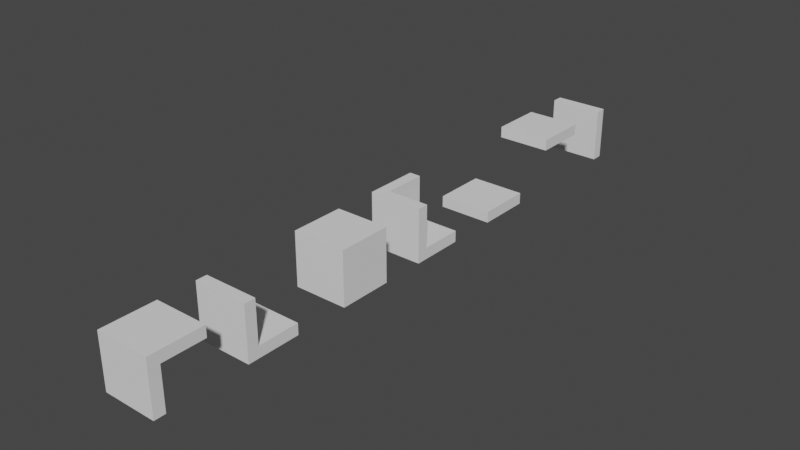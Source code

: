 # Source: base_levelgridmap.blend  (saved by Blender 3.2.14; exported with 4.5.12 LTS)
import bpy
from mathutils import Matrix  # noqa: F401  (used for matrix-valued properties, if any)

bpy.ops.wm.read_factory_settings(use_empty=True)
scene = bpy.context.scene
scene.name = 'Scene'

# ---- collections
col_collection = bpy.data.collections.new('Collection'); scene.collection.children.link(col_collection)

# ---- world
world_world = bpy.data.worlds.new('World'); scene.world = world_world
world_world.use_nodes = True; world_world.node_tree.nodes.clear()
_N = world_world.node_tree.nodes; _L = world_world.node_tree.links
n0 = _N.new('ShaderNodeOutputWorld'); n0.name = 'World Output'; n0.location = (300, 300)
n1 = _N.new('ShaderNodeBackground'); n1.name = 'Background'; n1.location = (10, 300)
n1.inputs[0].default_value = (0.05088, 0.05088, 0.05088, 1.0)
_L.new(n1.outputs[0], n0.inputs[0])
n0.is_active_output = True
world_world.color = (0.05088, 0.05088, 0.05088)
world_world.use_sun_shadow = False
world_world.sun_shadow_jitter_overblur = 0.0

# ---- meshes
me_cube = bpy.data.meshes.new('Cube')
me_cube.from_pydata([(-1.0, -1.0, -1.0), (-1.0, -1.0, 1.0), (-1.0, 1.0, -1.0), (-1.0, 1.0, 1.0), (1.0, -1.0, -1.0), (1.0, -1.0, 1.0), (1.0, 1.0, -1.0), (1.0, 1.0, 1.0)], [], [(0, 1, 3, 2), (2, 3, 7, 6), (6, 7, 5, 4), (4, 5, 1, 0), (2, 6, 4, 0), (7, 3, 1, 5)])
_uv = me_cube.uv_layers.new(name='UVMap')
_uv.uv.foreach_set('vector', [0.375, 0.0, 0.625, 0.0, 0.625, 0.25, 0.375, 0.25, 0.375, 0.25, 0.625, 0.25, 0.625, 0.5, 0.375, 0.5, 0.375, 0.5, 0.625, 0.5, 0.625, 0.75, 0.375, 0.75, 0.375, 0.75, 0.625, 0.75, 0.625, 1.0, 0.375, 1.0, 0.125, 0.5, 0.375, 0.5, 0.375, 0.75, 0.125, 0.75, 0.625, 0.5, 0.875, 0.5, 0.875, 0.75, 0.625, 0.75])
me_cube.update()
me_cube_001 = bpy.data.meshes.new('Cube.001')
me_cube_001.from_pydata([(-1.0, -0.6767, -0.6767), (-1.0, -0.6767, 1.323), (-1.0, 1.323, -0.6767), (1.0, -0.6767, -0.6767), (1.0, -0.6767, 1.323), (1.0, 1.323, -0.6767), (-1.0, 0.9067, -0.6767), (-1.0, -0.26, -0.6767), (-1.0, -0.26, 1.323), (1.0, -0.26, -0.6767), (1.0, 0.9067, -0.6767), (1.0, -0.26, 1.323), (-1.0, -0.6767, -0.26), (-1.0, -0.6767, 0.9067), (-1.0, 1.323, -0.26), (1.0, 1.323, -0.26), (1.0, -0.6767, 0.9067), (1.0, -0.6767, -0.26), (1.0, 0.9067, -0.26), (1.0, -0.26, 0.9067), (1.0, -0.26, -0.26), (-1.0, -0.26, 0.9067), (-1.0, -0.26, -0.26), (-1.0, 0.9067, -0.26), (0.5833, 1.323, -0.6767), (-0.5833, 1.323, -0.6767), (-0.5833, -0.6767, -0.6767), (0.5833, -0.6767, -0.6767), (0.5833, -0.6767, 1.323), (-0.5833, -0.6767, 1.323), (-0.5833, -0.26, 1.323), (0.5833, -0.26, 1.323), (0.5833, 0.9067, -0.6767), (-0.5833, 0.9067, -0.6767), (0.5833, -0.26, -0.6767), (-0.5833, -0.26, -0.6767), (0.5833, -0.6767, -0.26), (-0.5833, -0.6767, -0.26), (0.5833, -0.6767, 0.9067), (-0.5833, -0.6767, 0.9067), (-0.5833, 1.323, -0.26), (0.5833, 1.323, -0.26), (-1.0, -0.26, -0.26), (1.0, -0.26, -0.26), (-0.5833, -0.26, -0.26), (0.5833, -0.26, -0.26), (-1.0, -0.26, -0.26), (1.0, -0.26, -0.26), (-0.5833, -0.26, -0.26), (0.5833, -0.26, -0.26)], [], [(19, 11, 4, 16), (39, 29, 1, 13), (34, 9, 3, 27), (30, 8, 1, 29), (24, 5, 10, 32), (32, 10, 9, 34), (13, 1, 8, 21), (7, 22, 23, 6), (0, 12, 22, 7), (12, 13, 21, 22), (10, 18, 20, 9), (5, 15, 18, 10), (26, 37, 12, 0), (37, 39, 13, 12), (9, 20, 17, 3), (20, 19, 16, 17), (24, 41, 15, 5), (6, 23, 14, 2), (2, 14, 40, 25), (25, 40, 41, 24), (17, 16, 38, 36), (36, 38, 39, 37), (3, 17, 36, 27), (27, 36, 37, 26), (6, 33, 35, 7), (33, 32, 34, 35), (2, 25, 33, 6), (25, 24, 32, 33), (11, 31, 28, 4), (31, 30, 29, 28), (7, 35, 26, 0), (35, 34, 27, 26), (16, 4, 28, 38), (38, 28, 29, 39), (41, 40, 44, 45), (40, 14, 42, 44), (15, 41, 45, 43), (30, 31, 49, 48), (8, 30, 48, 46), (31, 11, 47, 49)])
_uv = me_cube_001.uv_layers.new(name='UVMap')
_uv.uv.foreach_set('vector', [0.5417, 0.6667, 0.625, 0.6667, 0.625, 0.75, 0.5417, 0.75, 0.5417, 0.9167, 0.625, 0.9167, 0.625, 1.0, 0.5417, 1.0, 0.2917, 0.6667, 0.375, 0.6667, 0.375, 0.75, 0.2917, 0.75, 0.7917, 0.6667, 0.875, 0.6667, 0.875, 0.75, 0.7917, 0.75, 0.2917, 0.5, 0.375, 0.5, 0.375, 0.5833, 0.2917, 0.5833, 0.2917, 0.5833, 0.375, 0.5833, 0.375, 0.6667, 0.2917, 0.6667, 0.5417, 0.0, 0.625, 0.0, 0.625, 0.08333, 0.5417, 0.08333, 0.375, 0.08333, 0.4583, 0.08333, 0.4583, 0.1667, 0.375, 0.1667, 0.375, 0.0, 0.4583, 0.0, 0.4583, 0.08333, 0.375, 0.08333, 0.4583, 0.0, 0.5417, 0.0, 0.5417, 0.08333, 0.4583, 0.08333, 0.375, 0.5833, 0.4583, 0.5833, 0.4583, 0.6667, 0.375, 0.6667, 0.375, 0.5, 0.4583, 0.5, 0.4583, 0.5833, 0.375, 0.5833, 0.375, 0.9167, 0.4583, 0.9167, 0.4583, 1.0, 0.375, 1.0, 0.4583, 0.9167, 0.5417, 0.9167, 0.5417, 1.0, 0.4583, 1.0, 0.375, 0.6667, 0.4583, 0.6667, 0.4583, 0.75, 0.375, 0.75, 0.4583, 0.6667, 0.5417, 0.6667, 0.5417, 0.75, 0.4583, 0.75, 0.375, 0.4167, 0.4583, 0.4167, 0.4583, 0.5, 0.375, 0.5, 0.375, 0.1667, 0.4583, 0.1667, 0.4583, 0.25, 0.375, 0.25, 0.375, 0.25, 0.4583, 0.25, 0.4583, 0.3333, 0.375, 0.3333, 0.375, 0.3333, 0.4583, 0.3333, 0.4583, 0.4167, 0.375, 0.4167, 0.4583, 0.75, 0.5417, 0.75, 0.5417, 0.8333, 0.4583, 0.8333, 0.4583, 0.8333, 0.5417, 0.8333, 0.5417, 0.9167, 0.4583, 0.9167, 0.375, 0.75, 0.4583, 0.75, 0.4583, 0.8333, 0.375, 0.8333, 0.375, 0.8333, 0.4583, 0.8333, 0.4583, 0.9167, 0.375, 0.9167, 0.125, 0.5833, 0.2083, 0.5833, 0.2083, 0.6667, 0.125, 0.6667, 0.2083, 0.5833, 0.2917, 0.5833, 0.2917, 0.6667, 0.2083, 0.6667, 0.125, 0.5, 0.2083, 0.5, 0.2083, 0.5833, 0.125, 0.5833, 0.2083, 0.5, 0.2917, 0.5, 0.2917, 0.5833, 0.2083, 0.5833, 0.625, 0.6667, 0.7083, 0.6667, 0.7083, 0.75, 0.625, 0.75, 0.7083, 0.6667, 0.7917, 0.6667, 0.7917, 0.75, 0.7083, 0.75, 0.125, 0.6667, 0.2083, 0.6667, 0.2083, 0.75, 0.125, 0.75, 0.2083, 0.6667, 0.2917, 0.6667, 0.2917, 0.75, 0.2083, 0.75, 0.5417, 0.75, 0.625, 0.75, 0.625, 0.8333, 0.5417, 0.8333, 0.5417, 0.8333, 0.625, 0.8333, 0.625, 0.9167, 0.5417, 0.9167, 0.4583, 0.4167, 0.4583, 0.3333, 0.4583, 0.3333, 0.4583, 0.4167, 0.4583, 0.3333, 0.4583, 0.25, 0.4583, 0.25, 0.4583, 0.3333, 0.4583, 0.5, 0.4583, 0.4167, 0.4583, 0.4167, 0.4583, 0.5, 0.7917, 0.6667, 0.7083, 0.6667, 0.7083, 0.6667, 0.7917, 0.6667, 0.875, 0.6667, 0.7917, 0.6667, 0.7917, 0.6667, 0.875, 0.6667, 0.7083, 0.6667, 0.625, 0.6667, 0.625, 0.6667, 0.7083, 0.6667])
me_cube_001.update()
me_cube_002 = bpy.data.meshes.new('Cube.002')
me_cube_002.from_pydata([(1.0, -0.6767, 0.6767), (1.0, -0.6767, -1.323), (1.0, 1.323, 0.6767), (-1.0, -0.6767, 0.6767), (-1.0, -0.6767, -1.323), (-1.0, 1.323, 0.6767), (1.0, 0.9067, 0.6767), (1.0, -0.26, 0.6767), (1.0, -0.26, -1.323), (-1.0, -0.26, 0.6767), (-1.0, 0.9067, 0.6767), (-1.0, -0.26, -1.323), (1.0, -0.6767, 0.26), (1.0, -0.6767, -0.9067), (1.0, 1.323, 0.26), (-1.0, 1.323, 0.26), (-1.0, -0.6767, -0.9067), (-1.0, -0.6767, 0.26), (-1.0, 0.9067, 0.26), (-1.0, -0.26, -0.9067), (-1.0, -0.26, 0.26), (1.0, -0.26, -0.9067), (1.0, -0.26, 0.26), (1.0, 0.9067, 0.26), (-0.5833, 1.323, 0.6767), (0.5833, 1.323, 0.6767), (0.5833, -0.6767, 0.6767), (-0.5833, -0.6767, 0.6767), (-0.5833, -0.6767, -1.323), (0.5833, -0.6767, -1.323), (0.5833, -0.26, -1.323), (-0.5833, -0.26, -1.323), (-0.5833, 0.9067, 0.6767), (0.5833, 0.9067, 0.6767), (-0.5833, -0.26, 0.6767), (0.5833, -0.26, 0.6767), (-0.5833, -0.6767, 0.26), (0.5833, -0.6767, 0.26), (-0.5833, -0.6767, -0.9067), (0.5833, -0.6767, -0.9067), (0.5833, 1.323, 0.26), (-0.5833, 1.323, 0.26), (1.0, -0.26, 0.26), (-1.0, -0.26, 0.26), (0.5833, -0.26, 0.26), (-0.5833, -0.26, 0.26), (1.0, -0.26, 0.26), (-1.0, -0.26, 0.26), (0.5833, -0.26, 0.26), (-0.5833, -0.26, 0.26)], [], [(19, 11, 4, 16), (39, 29, 1, 13), (34, 9, 3, 27), (30, 8, 1, 29), (24, 5, 10, 32), (32, 10, 9, 34), (13, 1, 8, 21), (7, 22, 23, 6), (0, 12, 22, 7), (12, 13, 21, 22), (10, 18, 20, 9), (5, 15, 18, 10), (26, 37, 12, 0), (37, 39, 13, 12), (9, 20, 17, 3), (20, 19, 16, 17), (24, 41, 15, 5), (6, 23, 14, 2), (2, 14, 40, 25), (25, 40, 41, 24), (17, 16, 38, 36), (36, 38, 39, 37), (3, 17, 36, 27), (27, 36, 37, 26), (6, 33, 35, 7), (33, 32, 34, 35), (2, 25, 33, 6), (25, 24, 32, 33), (11, 31, 28, 4), (31, 30, 29, 28), (7, 35, 26, 0), (35, 34, 27, 26), (16, 4, 28, 38), (38, 28, 29, 39), (41, 40, 44, 45), (40, 14, 42, 44), (15, 41, 45, 43), (30, 31, 49, 48), (8, 30, 48, 46), (31, 11, 47, 49)])
_uv = me_cube_002.uv_layers.new(name='UVMap')
_uv.uv.foreach_set('vector', [0.5417, 0.6667, 0.625, 0.6667, 0.625, 0.75, 0.5417, 0.75, 0.5417, 0.9167, 0.625, 0.9167, 0.625, 1.0, 0.5417, 1.0, 0.2917, 0.6667, 0.375, 0.6667, 0.375, 0.75, 0.2917, 0.75, 0.7917, 0.6667, 0.875, 0.6667, 0.875, 0.75, 0.7917, 0.75, 0.2917, 0.5, 0.375, 0.5, 0.375, 0.5833, 0.2917, 0.5833, 0.2917, 0.5833, 0.375, 0.5833, 0.375, 0.6667, 0.2917, 0.6667, 0.5417, 0.0, 0.625, 0.0, 0.625, 0.08333, 0.5417, 0.08333, 0.375, 0.08333, 0.4583, 0.08333, 0.4583, 0.1667, 0.375, 0.1667, 0.375, 0.0, 0.4583, 0.0, 0.4583, 0.08333, 0.375, 0.08333, 0.4583, 0.0, 0.5417, 0.0, 0.5417, 0.08333, 0.4583, 0.08333, 0.375, 0.5833, 0.4583, 0.5833, 0.4583, 0.6667, 0.375, 0.6667, 0.375, 0.5, 0.4583, 0.5, 0.4583, 0.5833, 0.375, 0.5833, 0.375, 0.9167, 0.4583, 0.9167, 0.4583, 1.0, 0.375, 1.0, 0.4583, 0.9167, 0.5417, 0.9167, 0.5417, 1.0, 0.4583, 1.0, 0.375, 0.6667, 0.4583, 0.6667, 0.4583, 0.75, 0.375, 0.75, 0.4583, 0.6667, 0.5417, 0.6667, 0.5417, 0.75, 0.4583, 0.75, 0.375, 0.4167, 0.4583, 0.4167, 0.4583, 0.5, 0.375, 0.5, 0.375, 0.1667, 0.4583, 0.1667, 0.4583, 0.25, 0.375, 0.25, 0.375, 0.25, 0.4583, 0.25, 0.4583, 0.3333, 0.375, 0.3333, 0.375, 0.3333, 0.4583, 0.3333, 0.4583, 0.4167, 0.375, 0.4167, 0.4583, 0.75, 0.5417, 0.75, 0.5417, 0.8333, 0.4583, 0.8333, 0.4583, 0.8333, 0.5417, 0.8333, 0.5417, 0.9167, 0.4583, 0.9167, 0.375, 0.75, 0.4583, 0.75, 0.4583, 0.8333, 0.375, 0.8333, 0.375, 0.8333, 0.4583, 0.8333, 0.4583, 0.9167, 0.375, 0.9167, 0.125, 0.5833, 0.2083, 0.5833, 0.2083, 0.6667, 0.125, 0.6667, 0.2083, 0.5833, 0.2917, 0.5833, 0.2917, 0.6667, 0.2083, 0.6667, 0.125, 0.5, 0.2083, 0.5, 0.2083, 0.5833, 0.125, 0.5833, 0.2083, 0.5, 0.2917, 0.5, 0.2917, 0.5833, 0.2083, 0.5833, 0.625, 0.6667, 0.7083, 0.6667, 0.7083, 0.75, 0.625, 0.75, 0.7083, 0.6667, 0.7917, 0.6667, 0.7917, 0.75, 0.7083, 0.75, 0.125, 0.6667, 0.2083, 0.6667, 0.2083, 0.75, 0.125, 0.75, 0.2083, 0.6667, 0.2917, 0.6667, 0.2917, 0.75, 0.2083, 0.75, 0.5417, 0.75, 0.625, 0.75, 0.625, 0.8333, 0.5417, 0.8333, 0.5417, 0.8333, 0.625, 0.8333, 0.625, 0.9167, 0.5417, 0.9167, 0.4583, 0.4167, 0.4583, 0.3333, 0.4583, 0.3333, 0.4583, 0.4167, 0.4583, 0.3333, 0.4583, 0.25, 0.4583, 0.25, 0.4583, 0.3333, 0.4583, 0.5, 0.4583, 0.4167, 0.4583, 0.4167, 0.4583, 0.5, 0.7917, 0.6667, 0.7083, 0.6667, 0.7083, 0.6667, 0.7917, 0.6667, 0.875, 0.6667, 0.7917, 0.6667, 0.7917, 0.6667, 0.875, 0.6667, 0.7083, 0.6667, 0.625, 0.6667, 0.625, 0.6667, 0.7083, 0.6667])
me_cube_002.update()
me_cube_003 = bpy.data.meshes.new('Cube.003')
me_cube_003.from_pydata([(-0.9271, -0.8594, -0.9714), (-0.9271, -0.8594, 1.029), (-0.9271, 1.141, -0.9714), (-0.9271, 1.141, 1.029), (1.073, -0.8594, -0.9714), (1.073, -0.8594, 1.029), (1.073, 1.141, -0.9714), (-0.5104, 1.141, -0.5547), (-0.9271, 0.724, -0.9714), (-0.9271, -0.4427, -0.9714), (-0.9271, -0.4427, 1.029), (-0.9271, 0.724, 1.029), (1.073, -0.4427, -0.9714), (1.073, 0.724, -0.9714), (0.6562, -0.4427, 1.029), (1.073, -0.4427, 1.029), (-0.9271, -0.8594, -0.5547), (-0.9271, -0.8594, 0.612), (-0.9271, 1.141, 0.612), (-0.9271, 1.141, -0.5547), (-0.5104, -0.4427, 1.029), (1.073, 1.141, -0.5547), (1.073, -0.8594, 0.612), (1.073, -0.8594, -0.5547), (1.073, -0.4427, 1.029), (1.073, 0.724, -0.5547), (1.073, -0.4427, 0.612), (1.073, -0.4427, -0.5547), (-0.9271, -0.4427, 0.612), (-0.9271, -0.4427, -0.5547), (-0.9271, 0.724, 0.612), (-0.9271, 0.724, -0.5547), (0.6562, 1.141, -0.9714), (-0.5104, 1.141, -0.9714), (-0.5104, 1.141, 1.029), (-0.5104, -0.4427, -0.5547), (-0.5104, -0.8594, -0.9714), (0.6562, -0.8594, -0.9714), (0.6562, -0.8594, 1.029), (-0.5104, -0.8594, 1.029), (-0.5104, 0.724, 1.029), (-0.5104, 0.724, -0.5547), (-0.5104, -0.4427, 1.029), (0.6562, -0.4427, 1.029), (0.6562, 0.724, -0.9714), (-0.5104, 0.724, -0.9714), (0.6562, -0.4427, -0.9714), (-0.5104, -0.4427, -0.9714), (0.6562, -0.8594, -0.5547), (-0.5104, -0.8594, -0.5547), (0.6562, -0.8594, 0.612), (-0.5104, -0.8594, 0.612), (-0.5104, 1.141, -0.5547), (0.6562, 1.141, -0.5547), (-0.5104, 1.141, 0.612), (-0.5104, 1.141, -0.5547), (-0.5104, 0.724, -0.5547), (-0.5104, -0.4427, -0.5547), (0.6562, -0.4427, 1.029), (1.073, -0.4427, 1.029), (-0.5104, -0.4427, 1.029), (0.6562, -0.4427, 1.029), (1.073, -0.4427, 1.029), (1.073, -0.4427, -0.5547)], [], [(30, 11, 3, 18), (26, 15, 5, 22), (51, 39, 1, 17), (46, 12, 4, 37), (42, 10, 1, 39), (34, 3, 11, 40), (40, 11, 10, 42), (32, 6, 13, 44), (44, 13, 12, 46), (17, 1, 10, 28), (28, 10, 11, 30), (9, 29, 31, 8), (29, 28, 30, 31), (0, 16, 29, 9), (16, 17, 28, 29), (13, 25, 27, 12), (57, 42, 62, 63), (6, 21, 25, 13), (14, 24, 59, 58), (36, 49, 16, 0), (49, 51, 17, 16), (12, 27, 23, 4), (27, 26, 22, 23), (32, 53, 21, 6), (43, 42, 60, 61), (8, 31, 19, 2), (31, 30, 18, 19), (19, 18, 54, 52), (40, 42, 57, 56), (2, 19, 52, 33), (33, 52, 53, 32), (23, 22, 50, 48), (48, 50, 51, 49), (4, 23, 48, 37), (37, 48, 49, 36), (8, 45, 47, 9), (45, 44, 46, 47), (2, 33, 45, 8), (33, 32, 44, 45), (34, 40, 56, 7), (43, 15, 24, 14), (42, 43, 14, 20), (27, 25, 41, 35), (15, 43, 38, 5), (43, 42, 39, 38), (9, 47, 36, 0), (47, 46, 37, 36), (22, 5, 38, 50), (50, 38, 39, 51), (18, 3, 34, 54), (25, 21, 55, 41)])
_uv = me_cube_003.uv_layers.new(name='UVMap')
_uv.uv.foreach_set('vector', [0.5417, 0.1667, 0.625, 0.1667, 0.625, 0.25, 0.5417, 0.25, 0.5417, 0.6667, 0.625, 0.6667, 0.625, 0.75, 0.5417, 0.75, 0.5417, 0.9167, 0.625, 0.9167, 0.625, 1.0, 0.5417, 1.0, 0.2917, 0.6667, 0.375, 0.6667, 0.375, 0.75, 0.2917, 0.75, 0.7917, 0.6667, 0.875, 0.6667, 0.875, 0.75, 0.7917, 0.75, 0.7917, 0.5, 0.875, 0.5, 0.875, 0.5833, 0.7917, 0.5833, 0.7917, 0.5833, 0.875, 0.5833, 0.875, 0.6667, 0.7917, 0.6667, 0.2917, 0.5, 0.375, 0.5, 0.375, 0.5833, 0.2917, 0.5833, 0.2917, 0.5833, 0.375, 0.5833, 0.375, 0.6667, 0.2917, 0.6667, 0.5417, 0.0, 0.625, 0.0, 0.625, 0.08333, 0.5417, 0.08333, 0.5417, 0.08333, 0.625, 0.08333, 0.625, 0.1667, 0.5417, 0.1667, 0.375, 0.08333, 0.4583, 0.08333, 0.4583, 0.1667, 0.375, 0.1667, 0.4583, 0.08333, 0.5417, 0.08333, 0.5417, 0.1667, 0.4583, 0.1667, 0.375, 0.0, 0.4583, 0.0, 0.4583, 0.08333, 0.375, 0.08333, 0.4583, 0.0, 0.5417, 0.0, 0.5417, 0.08333, 0.4583, 0.08333, 0.375, 0.5833, 0.4583, 0.5833, 0.4583, 0.6667, 0.375, 0.6667, 0.7917, 0.6667, 0.7917, 0.6667, 0.7917, 0.6667, 0.7917, 0.6667, 0.375, 0.5, 0.4583, 0.5, 0.4583, 0.5833, 0.375, 0.5833, 0.7083, 0.6667, 0.625, 0.6667, 0.625, 0.6667, 0.7083, 0.6667, 0.375, 0.9167, 0.4583, 0.9167, 0.4583, 1.0, 0.375, 1.0, 0.4583, 0.9167, 0.5417, 0.9167, 0.5417, 1.0, 0.4583, 1.0, 0.375, 0.6667, 0.4583, 0.6667, 0.4583, 0.75, 0.375, 0.75, 0.4583, 0.6667, 0.5417, 0.6667, 0.5417, 0.75, 0.4583, 0.75, 0.375, 0.4167, 0.4583, 0.4167, 0.4583, 0.5, 0.375, 0.5, 0.7083, 0.6667, 0.7917, 0.6667, 0.7917, 0.6667, 0.7083, 0.6667, 0.375, 0.1667, 0.4583, 0.1667, 0.4583, 0.25, 0.375, 0.25, 0.4583, 0.1667, 0.5417, 0.1667, 0.5417, 0.25, 0.4583, 0.25, 0.4583, 0.25, 0.5417, 0.25, 0.5417, 0.3333, 0.4583, 0.3333, 0.7917, 0.5833, 0.7917, 0.6667, 0.7917, 0.6667, 0.7917, 0.5833, 0.375, 0.25, 0.4583, 0.25, 0.4583, 0.3333, 0.375, 0.3333, 0.375, 0.3333, 0.4583, 0.3333, 0.4583, 0.4167, 0.375, 0.4167, 0.4583, 0.75, 0.5417, 0.75, 0.5417, 0.8333, 0.4583, 0.8333, 0.4583, 0.8333, 0.5417, 0.8333, 0.5417, 0.9167, 0.4583, 0.9167, 0.375, 0.75, 0.4583, 0.75, 0.4583, 0.8333, 0.375, 0.8333, 0.375, 0.8333, 0.4583, 0.8333, 0.4583, 0.9167, 0.375, 0.9167, 0.125, 0.5833, 0.2083, 0.5833, 0.2083, 0.6667, 0.125, 0.6667, 0.2083, 0.5833, 0.2917, 0.5833, 0.2917, 0.6667, 0.2083, 0.6667, 0.125, 0.5, 0.2083, 0.5, 0.2083, 0.5833, 0.125, 0.5833, 0.2083, 0.5, 0.2917, 0.5, 0.2917, 0.5833, 0.2083, 0.5833, 0.7917, 0.5, 0.7917, 0.5833, 0.7917, 0.5833, 0.7917, 0.5, 0.7083, 0.6667, 0.625, 0.6667, 0.625, 0.6667, 0.7083, 0.6667, 0.7917, 0.6667, 0.7083, 0.6667, 0.7083, 0.6667, 0.7917, 0.6667, 0.4583, 0.6667, 0.4583, 0.5833, 0.4583, 0.5833, 0.4583, 0.6667, 0.625, 0.6667, 0.7083, 0.6667, 0.7083, 0.75, 0.625, 0.75, 0.7083, 0.6667, 0.7917, 0.6667, 0.7917, 0.75, 0.7083, 0.75, 0.125, 0.6667, 0.2083, 0.6667, 0.2083, 0.75, 0.125, 0.75, 0.2083, 0.6667, 0.2917, 0.6667, 0.2917, 0.75, 0.2083, 0.75, 0.5417, 0.75, 0.625, 0.75, 0.625, 0.8333, 0.5417, 0.8333, 0.5417, 0.8333, 0.625, 0.8333, 0.625, 0.9167, 0.5417, 0.9167, 0.5417, 0.25, 0.625, 0.25, 0.625, 0.3333, 0.5417, 0.3333, 0.4583, 0.5833, 0.4583, 0.5, 0.4583, 0.5, 0.4583, 0.5833])
me_cube_003.update()
me_cube_004 = bpy.data.meshes.new('Cube.004')
me_cube_004.from_pydata([(-1.0, -0.8241, -0.2315), (-1.0, 1.176, -0.2315), (1.0, -0.8241, -0.2315), (1.0, 1.176, -0.2315), (-1.0, 0.7593, -0.2315), (-1.0, -0.4074, -0.2315), (1.0, -0.4074, -0.2315), (1.0, 0.7593, -0.2315), (-1.0, -0.8241, 0.1852), (-1.0, 1.176, 0.1852), (1.0, 1.176, 0.1852), (1.0, -0.8241, 0.1852), (1.0, 0.7593, 0.1852), (1.0, -0.4074, 0.1852), (-1.0, -0.4074, 0.1852), (-1.0, 0.7593, 0.1852), (0.5833, 1.176, -0.2315), (-0.5833, 1.176, -0.2315), (-0.5833, -0.8241, -0.2315), (0.5833, -0.8241, -0.2315), (0.5833, 0.7593, -0.2315), (-0.5833, 0.7593, -0.2315), (0.5833, -0.4074, -0.2315), (-0.5833, -0.4074, -0.2315), (0.5833, -0.8241, 0.1852), (-0.5833, -0.8241, 0.1852), (-0.5833, 1.176, 0.1852), (0.5833, 1.176, 0.1852), (-1.0, -0.4074, 0.1852), (1.0, -0.4074, 0.1852), (-0.5833, -0.4074, 0.1852), (0.5833, -0.4074, 0.1852), (0.5833, -0.8241, 0.1852), (-0.5833, -0.8241, 0.1852), (1.0, -0.8241, 0.1852), (-1.0, -0.8241, 0.1852)], [], [(22, 6, 2, 19), (16, 3, 7, 20), (20, 7, 6, 22), (5, 14, 15, 4), (0, 8, 14, 5), (7, 12, 13, 6), (3, 10, 12, 7), (18, 25, 8, 0), (6, 13, 11, 2), (16, 27, 10, 3), (4, 15, 9, 1), (1, 9, 26, 17), (17, 26, 27, 16), (2, 11, 24, 19), (19, 24, 25, 18), (4, 21, 23, 5), (21, 20, 22, 23), (1, 17, 21, 4), (17, 16, 20, 21), (5, 23, 18, 0), (23, 22, 19, 18), (27, 26, 30, 31), (26, 9, 28, 30), (10, 27, 31, 29), (29, 31, 32, 34), (30, 28, 35, 33), (31, 30, 33, 32)])
_uv = me_cube_004.uv_layers.new(name='UVMap')
_uv.uv.foreach_set('vector', [0.2917, 0.6667, 0.375, 0.6667, 0.375, 0.75, 0.2917, 0.75, 0.2917, 0.5, 0.375, 0.5, 0.375, 0.5833, 0.2917, 0.5833, 0.2917, 0.5833, 0.375, 0.5833, 0.375, 0.6667, 0.2917, 0.6667, 0.375, 0.08333, 0.4583, 0.08333, 0.4583, 0.1667, 0.375, 0.1667, 0.375, 0.0, 0.4583, 0.0, 0.4583, 0.08333, 0.375, 0.08333, 0.375, 0.5833, 0.4583, 0.5833, 0.4583, 0.6667, 0.375, 0.6667, 0.375, 0.5, 0.4583, 0.5, 0.4583, 0.5833, 0.375, 0.5833, 0.375, 0.9167, 0.4583, 0.9167, 0.4583, 1.0, 0.375, 1.0, 0.375, 0.6667, 0.4583, 0.6667, 0.4583, 0.75, 0.375, 0.75, 0.375, 0.4167, 0.4583, 0.4167, 0.4583, 0.5, 0.375, 0.5, 0.375, 0.1667, 0.4583, 0.1667, 0.4583, 0.25, 0.375, 0.25, 0.375, 0.25, 0.4583, 0.25, 0.4583, 0.3333, 0.375, 0.3333, 0.375, 0.3333, 0.4583, 0.3333, 0.4583, 0.4167, 0.375, 0.4167, 0.375, 0.75, 0.4583, 0.75, 0.4583, 0.8333, 0.375, 0.8333, 0.375, 0.8333, 0.4583, 0.8333, 0.4583, 0.9167, 0.375, 0.9167, 0.125, 0.5833, 0.2083, 0.5833, 0.2083, 0.6667, 0.125, 0.6667, 0.2083, 0.5833, 0.2917, 0.5833, 0.2917, 0.6667, 0.2083, 0.6667, 0.125, 0.5, 0.2083, 0.5, 0.2083, 0.5833, 0.125, 0.5833, 0.2083, 0.5, 0.2917, 0.5, 0.2917, 0.5833, 0.2083, 0.5833, 0.125, 0.6667, 0.2083, 0.6667, 0.2083, 0.75, 0.125, 0.75, 0.2083, 0.6667, 0.2917, 0.6667, 0.2917, 0.75, 0.2083, 0.75, 0.4583, 0.4167, 0.4583, 0.3333, 0.4583, 0.3333, 0.4583, 0.4167, 0.4583, 0.3333, 0.4583, 0.25, 0.4583, 0.25, 0.4583, 0.3333, 0.4583, 0.5, 0.4583, 0.4167, 0.4583, 0.4167, 0.4583, 0.5, 0.4583, 0.5, 0.4583, 0.4167, 0.4583, 0.4167, 0.4583, 0.5, 0.4583, 0.3333, 0.4583, 0.25, 0.4583, 0.25, 0.4583, 0.3333, 0.4583, 0.4167, 0.4583, 0.3333, 0.4583, 0.3333, 0.4583, 0.4167])
me_cube_004.update()
me_cube_005 = bpy.data.meshes.new('Cube.005')
me_cube_005.from_pydata([(1.0, -0.8704, 0.2315), (1.0, 1.13, 0.2315), (-1.0, -0.8704, 0.2315), (-1.0, 1.13, 0.2315), (1.0, 0.713, 0.2315), (1.0, -0.4537, 0.2315), (-1.0, -0.4537, 0.2315), (-1.0, 0.713, 0.2315), (1.0, -0.8704, -0.1852), (1.0, 1.13, -0.1852), (-1.0, 1.13, -0.1852), (-1.0, -0.8704, -0.1852), (-1.0, 0.713, -0.1852), (-1.0, -0.4537, -0.1852), (1.0, -0.4537, -0.1852), (1.0, 0.713, -0.1852), (-0.5833, 1.13, 0.2315), (0.5833, 1.13, 0.2315), (0.5833, -0.8704, 0.2315), (-0.5833, -0.8704, 0.2315), (-0.5833, 0.713, 0.2315), (0.5833, 0.713, 0.2315), (-0.5833, -0.4537, 0.2315), (0.5833, -0.4537, 0.2315), (-0.5833, -0.8704, -0.1852), (0.5833, -0.8704, -0.1852), (0.5833, 1.13, -0.1852), (-0.5833, 1.13, -0.1852), (1.0, -0.4537, -0.1852), (-1.0, -0.4537, -0.1852), (0.5833, -0.4537, -0.1852), (-0.5833, -0.4537, -0.1852), (0.5833, -0.4537, -0.1852), (-0.5833, -0.4537, -0.1852), (-1.0, -0.4537, -0.1852), (1.0, -0.4537, -0.1852)], [], [(22, 6, 2, 19), (16, 3, 7, 20), (20, 7, 6, 22), (5, 14, 15, 4), (0, 8, 14, 5), (7, 12, 13, 6), (3, 10, 12, 7), (18, 25, 8, 0), (6, 13, 11, 2), (16, 27, 10, 3), (4, 15, 9, 1), (1, 9, 26, 17), (17, 26, 27, 16), (2, 11, 24, 19), (19, 24, 25, 18), (4, 21, 23, 5), (21, 20, 22, 23), (1, 17, 21, 4), (17, 16, 20, 21), (5, 23, 18, 0), (23, 22, 19, 18), (27, 26, 30, 31), (26, 9, 28, 30), (10, 27, 31, 29), (8, 25, 32, 35), (24, 11, 34, 33), (25, 24, 33, 32)])
_uv = me_cube_005.uv_layers.new(name='UVMap')
_uv.uv.foreach_set('vector', [0.2917, 0.6667, 0.375, 0.6667, 0.375, 0.75, 0.2917, 0.75, 0.2917, 0.5, 0.375, 0.5, 0.375, 0.5833, 0.2917, 0.5833, 0.2917, 0.5833, 0.375, 0.5833, 0.375, 0.6667, 0.2917, 0.6667, 0.375, 0.08333, 0.4583, 0.08333, 0.4583, 0.1667, 0.375, 0.1667, 0.375, 0.0, 0.4583, 0.0, 0.4583, 0.08333, 0.375, 0.08333, 0.375, 0.5833, 0.4583, 0.5833, 0.4583, 0.6667, 0.375, 0.6667, 0.375, 0.5, 0.4583, 0.5, 0.4583, 0.5833, 0.375, 0.5833, 0.375, 0.9167, 0.4583, 0.9167, 0.4583, 1.0, 0.375, 1.0, 0.375, 0.6667, 0.4583, 0.6667, 0.4583, 0.75, 0.375, 0.75, 0.375, 0.4167, 0.4583, 0.4167, 0.4583, 0.5, 0.375, 0.5, 0.375, 0.1667, 0.4583, 0.1667, 0.4583, 0.25, 0.375, 0.25, 0.375, 0.25, 0.4583, 0.25, 0.4583, 0.3333, 0.375, 0.3333, 0.375, 0.3333, 0.4583, 0.3333, 0.4583, 0.4167, 0.375, 0.4167, 0.375, 0.75, 0.4583, 0.75, 0.4583, 0.8333, 0.375, 0.8333, 0.375, 0.8333, 0.4583, 0.8333, 0.4583, 0.9167, 0.375, 0.9167, 0.125, 0.5833, 0.2083, 0.5833, 0.2083, 0.6667, 0.125, 0.6667, 0.2083, 0.5833, 0.2917, 0.5833, 0.2917, 0.6667, 0.2083, 0.6667, 0.125, 0.5, 0.2083, 0.5, 0.2083, 0.5833, 0.125, 0.5833, 0.2083, 0.5, 0.2917, 0.5, 0.2917, 0.5833, 0.2083, 0.5833, 0.125, 0.6667, 0.2083, 0.6667, 0.2083, 0.75, 0.125, 0.75, 0.2083, 0.6667, 0.2917, 0.6667, 0.2917, 0.75, 0.2083, 0.75, 0.4583, 0.4167, 0.4583, 0.3333, 0.4583, 0.3333, 0.4583, 0.4167, 0.4583, 0.3333, 0.4583, 0.25, 0.4583, 0.25, 0.4583, 0.3333, 0.4583, 0.5, 0.4583, 0.4167, 0.4583, 0.4167, 0.4583, 0.5, 0.4583, 1.0, 0.4583, 0.9167, 0.4583, 0.9167, 0.4583, 1.0, 0.4583, 0.8333, 0.4583, 0.75, 0.4583, 0.75, 0.4583, 0.8333, 0.4583, 0.9167, 0.4583, 0.8333, 0.4583, 0.8333, 0.4583, 0.9167])
me_cube_005.update()
me_cube_006 = bpy.data.meshes.new('Cube.006')
me_cube_006.from_pydata([(-1.0, -0.6767, -0.6767), (-1.0, -0.6767, 1.323), (1.0, -0.6767, -0.6767), (1.0, -0.6767, 1.323), (-1.0, -0.26, -0.6767), (-1.0, -0.26, 1.323), (1.0, -0.26, -0.6767), (1.0, -0.26, 1.323), (-1.0, -0.6767, -0.26), (-1.0, -0.6767, 0.9067), (1.0, -0.6767, 0.9067), (1.0, -0.6767, -0.26), (1.0, -0.26, 0.9067), (1.0, -0.26, -0.26), (-1.0, -0.26, 0.9067), (-1.0, -0.26, -0.26), (-0.5833, -0.6767, -0.6767), (0.5833, -0.6767, -0.6767), (0.5833, -0.6767, 1.323), (-0.5833, -0.6767, 1.323), (-0.5833, -0.26, 1.323), (0.5833, -0.26, 1.323), (0.5833, -0.26, -0.6767), (-0.5833, -0.26, -0.6767), (0.5833, -0.6767, -0.26), (-0.5833, -0.6767, -0.26), (0.5833, -0.6767, 0.9067), (-0.5833, -0.6767, 0.9067), (0.5833, -0.26, -0.6767), (-0.5833, -0.26, -0.6767), (1.0, -0.26, -0.6767), (-1.0, -0.26, -0.6767), (-1.0, -0.26, -0.26), (1.0, -0.26, -0.26), (-0.5833, -0.26, -0.26), (0.5833, -0.26, -0.26)], [], [(12, 7, 3, 10), (27, 19, 1, 9), (22, 6, 2, 17), (20, 5, 1, 19), (9, 1, 5, 14), (0, 8, 15, 4), (8, 9, 14, 15), (16, 25, 8, 0), (25, 27, 9, 8), (6, 13, 11, 2), (13, 12, 10, 11), (11, 10, 26, 24), (24, 26, 27, 25), (2, 11, 24, 17), (17, 24, 25, 16), (7, 21, 18, 3), (21, 20, 19, 18), (4, 23, 16, 0), (23, 22, 17, 16), (10, 3, 18, 26), (26, 18, 19, 27), (35, 33, 30, 28), (32, 34, 29, 31), (34, 35, 28, 29), (20, 21, 35, 34), (5, 20, 34, 32), (21, 7, 33, 35)])
_uv = me_cube_006.uv_layers.new(name='UVMap')
_uv.uv.foreach_set('vector', [0.5417, 0.6667, 0.625, 0.6667, 0.625, 0.75, 0.5417, 0.75, 0.5417, 0.9167, 0.625, 0.9167, 0.625, 1.0, 0.5417, 1.0, 0.2917, 0.6667, 0.375, 0.6667, 0.375, 0.75, 0.2917, 0.75, 0.7917, 0.6667, 0.875, 0.6667, 0.875, 0.75, 0.7917, 0.75, 0.5417, 0.0, 0.625, 0.0, 0.625, 0.08333, 0.5417, 0.08333, 0.375, 0.0, 0.4583, 0.0, 0.4583, 0.08333, 0.375, 0.08333, 0.4583, 0.0, 0.5417, 0.0, 0.5417, 0.08333, 0.4583, 0.08333, 0.375, 0.9167, 0.4583, 0.9167, 0.4583, 1.0, 0.375, 1.0, 0.4583, 0.9167, 0.5417, 0.9167, 0.5417, 1.0, 0.4583, 1.0, 0.375, 0.6667, 0.4583, 0.6667, 0.4583, 0.75, 0.375, 0.75, 0.4583, 0.6667, 0.5417, 0.6667, 0.5417, 0.75, 0.4583, 0.75, 0.4583, 0.75, 0.5417, 0.75, 0.5417, 0.8333, 0.4583, 0.8333, 0.4583, 0.8333, 0.5417, 0.8333, 0.5417, 0.9167, 0.4583, 0.9167, 0.375, 0.75, 0.4583, 0.75, 0.4583, 0.8333, 0.375, 0.8333, 0.375, 0.8333, 0.4583, 0.8333, 0.4583, 0.9167, 0.375, 0.9167, 0.625, 0.6667, 0.7083, 0.6667, 0.7083, 0.75, 0.625, 0.75, 0.7083, 0.6667, 0.7917, 0.6667, 0.7917, 0.75, 0.7083, 0.75, 0.125, 0.6667, 0.2083, 0.6667, 0.2083, 0.75, 0.125, 0.75, 0.2083, 0.6667, 0.2917, 0.6667, 0.2917, 0.75, 0.2083, 0.75, 0.5417, 0.75, 0.625, 0.75, 0.625, 0.8333, 0.5417, 0.8333, 0.5417, 0.8333, 0.625, 0.8333, 0.625, 0.9167, 0.5417, 0.9167, 0.7083, 0.6667, 0.625, 0.6667, 0.625, 0.6667, 0.7083, 0.6667, 0.875, 0.6667, 0.7917, 0.6667, 0.7917, 0.6667, 0.875, 0.6667, 0.7917, 0.6667, 0.7083, 0.6667, 0.7083, 0.6667, 0.7917, 0.6667, 0.7917, 0.6667, 0.7083, 0.6667, 0.7083, 0.6667, 0.7917, 0.6667, 0.875, 0.6667, 0.7917, 0.6667, 0.7917, 0.6667, 0.875, 0.6667, 0.7083, 0.6667, 0.625, 0.6667, 0.625, 0.6667, 0.7083, 0.6667])
me_cube_006.update()

# ---- objects
ob_block = bpy.data.objects.new('Block', me_cube)
ob_side = bpy.data.objects.new('Side', me_cube_001)
ob_sidetop = bpy.data.objects.new('SideTop', me_cube_002)
ob_corner = bpy.data.objects.new('Corner', me_cube_003)
ob_tile = bpy.data.objects.new('Tile', me_cube_004)
ob_tiletop = bpy.data.objects.new('TileTop', me_cube_005)
ob_tileside = bpy.data.objects.new('TileSide', me_cube_006)

# ---- transforms, parenting, visibility, modifiers, constraints
ob_block.location = (0.0, 0.0, 0.0)
ob_side.location = (0.0, -4.323, -0.3233)
ob_sidetop.location = (1.311e-08, -7.709, 0.3233)
ob_corner.location = (-0.07292, 3.479, -0.02865)
ob_tile.location = (0.0, 7.315, -0.7685)
ob_tiletop.location = (4.967e-08, 10.92, 0.7685)
ob_tileside.location = (0.0, 14.38, -0.3233)

# ---- collection membership
col_collection.objects.link(ob_block)
col_collection.objects.link(ob_side)
col_collection.objects.link(ob_sidetop)
col_collection.objects.link(ob_corner)
col_collection.objects.link(ob_tile)
col_collection.objects.link(ob_tiletop)
col_collection.objects.link(ob_tileside)

# ---- scene / render settings (as saved in the file)
scene.frame_start = 1; scene.frame_end = 250; scene.frame_set(1)
scene.render.engine = 'BLENDER_EEVEE_NEXT'
scene.cycles.sampling_pattern = 'TABULATED_SOBOL'
scene.cycles.use_light_tree = False
scene.view_settings.view_transform = 'Filmic'
bpy.context.view_layer.update()

# ---- added for rendering (the .blend has no active camera and no usable light): camera, sun
cam_auto = bpy.data.cameras.new('AutoCamera')
cam_auto.lens = 50.0
cam_auto.sensor_width = 36.0
cam_auto.clip_end = 1000.0
ob_auto_camera = bpy.data.objects.new('AutoCamera', cam_auto)
scene.collection.objects.link(ob_auto_camera)
ob_auto_camera.location = (20.9911, -22.32, 16.7929)
ob_auto_camera.rotation_euler = (1.09748, -7.21219e-08, 0.694738)
scene.camera = ob_auto_camera
light_auto_sun = bpy.data.lights.new('AutoSun', 'SUN')
light_auto_sun.energy = 3.0
light_auto_sun.angle = 0.0523599
ob_auto_sun = bpy.data.objects.new('AutoSun', light_auto_sun)
scene.collection.objects.link(ob_auto_sun)
ob_auto_sun.rotation_euler = (0.872665, 0.174533, 0.523599)
bpy.context.view_layer.update()
